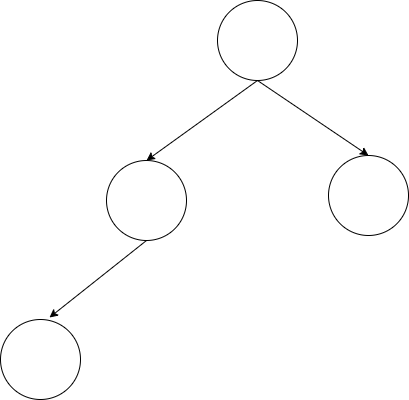

The diagram above was exported from draw.io. Its source (the exported page's mxGraphModel, read from the mxfile embedded in the PNG):
<mxGraphModel dx="1422" dy="865" grid="0" gridSize="10" guides="1" tooltips="1" connect="1" arrows="1" fold="1" page="1" pageScale="1" pageWidth="827" pageHeight="1169" math="0" shadow="0">
  <root>
    <mxCell id="0" />
    <mxCell id="1" parent="0" />
    <mxCell id="U9pTZ_ljVDIF99O8DF6z-9" style="edgeStyle=none;rounded=0;orthogonalLoop=1;jettySize=auto;html=1;exitX=0.5;exitY=1;exitDx=0;exitDy=0;entryX=0.5;entryY=0;entryDx=0;entryDy=0;" edge="1" parent="1" source="U9pTZ_ljVDIF99O8DF6z-2" target="U9pTZ_ljVDIF99O8DF6z-4">
      <mxGeometry relative="1" as="geometry" />
    </mxCell>
    <mxCell id="U9pTZ_ljVDIF99O8DF6z-11" style="edgeStyle=none;rounded=0;orthogonalLoop=1;jettySize=auto;html=1;exitX=0.5;exitY=1;exitDx=0;exitDy=0;entryX=0.5;entryY=0;entryDx=0;entryDy=0;" edge="1" parent="1" source="U9pTZ_ljVDIF99O8DF6z-2" target="U9pTZ_ljVDIF99O8DF6z-3">
      <mxGeometry relative="1" as="geometry" />
    </mxCell>
    <mxCell id="U9pTZ_ljVDIF99O8DF6z-2" value="" style="ellipse;whiteSpace=wrap;html=1;aspect=fixed;" vertex="1" parent="1">
      <mxGeometry x="367" y="295" width="80" height="80" as="geometry" />
    </mxCell>
    <mxCell id="U9pTZ_ljVDIF99O8DF6z-3" value="" style="ellipse;whiteSpace=wrap;html=1;aspect=fixed;" vertex="1" parent="1">
      <mxGeometry x="478" y="450" width="80" height="80" as="geometry" />
    </mxCell>
    <mxCell id="U9pTZ_ljVDIF99O8DF6z-10" style="edgeStyle=none;rounded=0;orthogonalLoop=1;jettySize=auto;html=1;exitX=0.5;exitY=1;exitDx=0;exitDy=0;" edge="1" parent="1" source="U9pTZ_ljVDIF99O8DF6z-4">
      <mxGeometry relative="1" as="geometry">
        <mxPoint x="199" y="612" as="targetPoint" />
      </mxGeometry>
    </mxCell>
    <mxCell id="U9pTZ_ljVDIF99O8DF6z-4" value="" style="ellipse;whiteSpace=wrap;html=1;aspect=fixed;" vertex="1" parent="1">
      <mxGeometry x="256" y="455" width="80" height="80" as="geometry" />
    </mxCell>
    <mxCell id="U9pTZ_ljVDIF99O8DF6z-5" value="" style="ellipse;whiteSpace=wrap;html=1;aspect=fixed;" vertex="1" parent="1">
      <mxGeometry x="150" y="614" width="80" height="80" as="geometry" />
    </mxCell>
  </root>
</mxGraphModel>